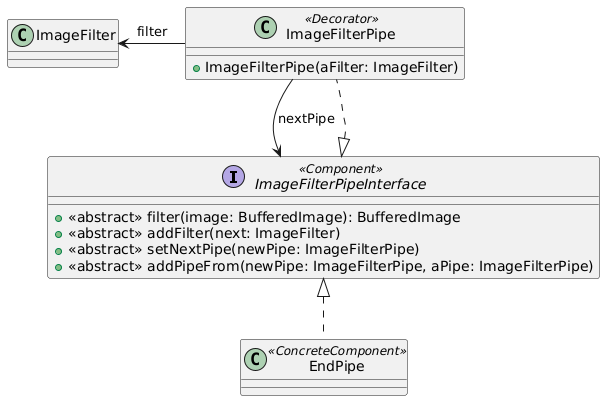

The diagram above was rendered by PlantUML. Its source (embedded in the PNG):
@startuml
interface ImageFilterPipeInterface <<Component>> {
+<<abstract>> filter(image: BufferedImage): BufferedImage
+<<abstract>> addFilter(next: ImageFilter)
+<<abstract>> setNextPipe(newPipe: ImageFilterPipe)
+<<abstract>> addPipeFrom(newPipe: ImageFilterPipe, aPipe: ImageFilterPipe)
}

class ImageFilterPipe <<Decorator>> implements ImageFilterPipeInterface {
+ImageFilterPipe(aFilter: ImageFilter)
}
class EndPipe <<ConcreteComponent>> implements ImageFilterPipeInterface {}

class ImageFilter {}

ImageFilterPipe --> ImageFilterPipeInterface: nextPipe
ImageFilterPipe -left-> ImageFilter: filter
@enduml